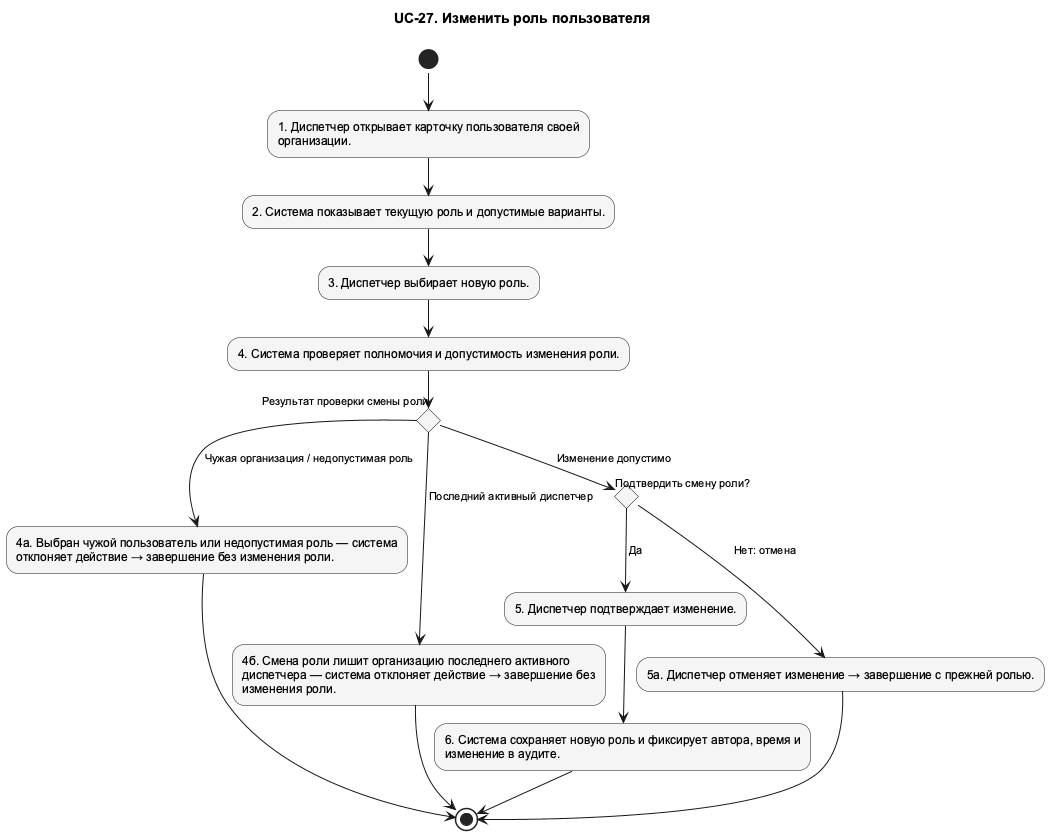

The diagram above was rendered by PlantUML. Its source (embedded in the PNG):
@startuml UC_27_Activity
!pragma layout smetana
skinparam shadowing false
skinparam defaultFontName Arial
skinparam defaultFontSize 12
skinparam backgroundColor white
skinparam nodesep 75
skinparam ranksep 100
skinparam ArrowFontSize 11
skinparam usecaseBackgroundColor #F5F5F5
skinparam activityBackgroundColor #F5F5F5
top to bottom direction
title UC-27. Изменить роль пользователя

' edge:e001
(*) --> "1. Диспетчер открывает карточку пользователя своей\nорганизации." as n002
' edge:e002
n002 --> "2. Система показывает текущую роль и допустимые варианты." as n003
' edge:e003
n003 --> "3. Диспетчер выбирает новую роль." as n004
' edge:e004
n004 --> "4. Система проверяет полномочия и допустимость изменения роли." as n005
' edge:e007
n005 --> if "Результат проверки смены роли" as n009 then
endif
' edge:e008
n009 -->[Чужая организация / недопустимая роль] "4а. Выбран чужой пользователь или недопустимая роль — система\nотклоняет действие → завершение без изменения роли." as n010
' edge:e009
n010 --> (*1)
' edge:e010
n009 -->[Последний активный диспетчер] "4б. Смена роли лишит организацию последнего активного\nдиспетчера — система отклоняет действие → завершение без\nизменения роли." as n011
' edge:e011
n011 --> (*1)
' edge:e012
n009 -->[Изменение допустимо] if "Подтвердить смену роли?" as n012 then
endif
' edge:e013
n012 -->[Да] "5. Диспетчер подтверждает изменение." as n006
' edge:e005
n006 --> "6. Система сохраняет новую роль и фиксирует автора, время и\nизменение в аудите." as n007
' edge:e006
n007 --> (*1)
' edge:e014
n012 -->[Нет: отмена] "5а. Диспетчер отменяет изменение → завершение с прежней ролью." as n013
' edge:e015
n013 --> (*1)
@enduml